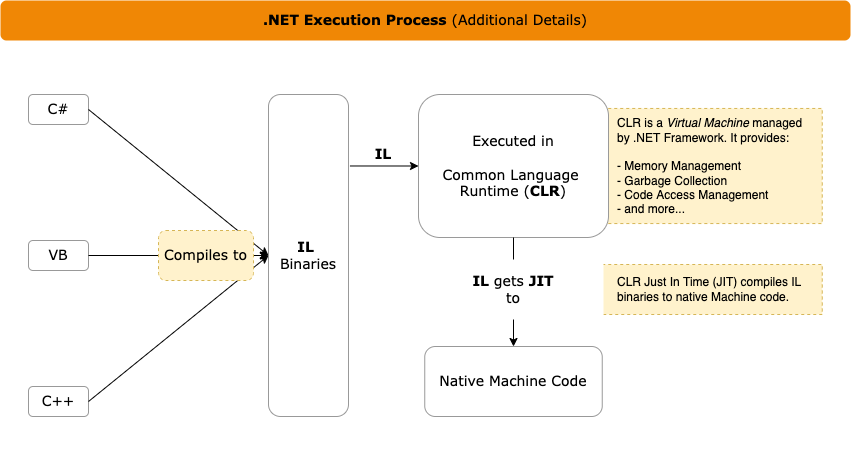

The diagram above was exported from draw.io. Its source (the exported page's mxGraphModel, read from the mxfile embedded in the PNG):
<mxGraphModel dx="1135" dy="1017" grid="1" gridSize="10" guides="1" tooltips="1" connect="1" arrows="1" fold="1" page="1" pageScale="1" pageWidth="850" pageHeight="1100" math="0" shadow="0">
  <root>
    <mxCell id="0" />
    <mxCell id="1" parent="0" />
    <mxCell id="2" value="" style="rounded=0;whiteSpace=wrap;html=1;shadow=0;fontFamily=Verdana;fontSize=14;fontColor=#000000;strokeColor=none;fillColor=default;" vertex="1" parent="1">
      <mxGeometry y="440" width="850" height="430" as="geometry" />
    </mxCell>
    <mxCell id="3" value=".NET Execution Process&lt;span style=&quot;font-weight: normal;&quot;&gt;&amp;nbsp;&lt;/span&gt;&lt;span style=&quot;font-weight: normal;&quot;&gt;(Additional Details)&lt;/span&gt;" style="rounded=1;whiteSpace=wrap;html=1;fontFamily=Verdana;fontSize=14;fontColor=#000000;strokeColor=none;fillColor=#F08705;fontStyle=1" vertex="1" parent="1">
      <mxGeometry y="400" width="850" height="40" as="geometry" />
    </mxCell>
    <mxCell id="4" value="C#" style="text;html=1;strokeColor=#999999;fillColor=none;align=center;verticalAlign=middle;whiteSpace=wrap;rounded=1;fontFamily=Verdana;fontSize=14;fontColor=#000000;" vertex="1" parent="1">
      <mxGeometry x="27.999999999999996" y="494" width="60" height="30" as="geometry" />
    </mxCell>
    <mxCell id="5" value="VB" style="text;html=1;strokeColor=#999999;fillColor=none;align=center;verticalAlign=middle;whiteSpace=wrap;rounded=1;fontFamily=Verdana;fontSize=14;fontColor=#000000;" vertex="1" parent="1">
      <mxGeometry x="27.999999999999996" y="640" width="60" height="30" as="geometry" />
    </mxCell>
    <mxCell id="6" value="C++" style="text;html=1;strokeColor=#999999;fillColor=none;align=center;verticalAlign=middle;whiteSpace=wrap;rounded=1;fontFamily=Verdana;fontSize=14;fontColor=#000000;" vertex="1" parent="1">
      <mxGeometry x="27.999999999999996" y="786" width="60" height="30" as="geometry" />
    </mxCell>
    <mxCell id="7" value="" style="endArrow=classic;html=1;rounded=0;fontFamily=Verdana;fontSize=14;fontColor=#000000;strokeColor=#000000;exitX=1;exitY=0.5;exitDx=0;exitDy=0;entryX=0;entryY=0.5;entryDx=0;entryDy=0;" edge="1" source="4" target="17" parent="1">
      <mxGeometry width="50" height="50" relative="1" as="geometry">
        <mxPoint x="328" y="556" as="sourcePoint" />
        <mxPoint x="378" y="506" as="targetPoint" />
      </mxGeometry>
    </mxCell>
    <mxCell id="8" value="" style="endArrow=classic;html=1;rounded=0;fontFamily=Verdana;fontSize=14;fontColor=#000000;strokeColor=#000000;exitX=1;exitY=0.5;exitDx=0;exitDy=0;entryX=0;entryY=0.5;entryDx=0;entryDy=0;" edge="1" source="5" target="17" parent="1">
      <mxGeometry width="50" height="50" relative="1" as="geometry">
        <mxPoint x="88" y="561" as="sourcePoint" />
        <mxPoint x="148" y="638.5" as="targetPoint" />
      </mxGeometry>
    </mxCell>
    <mxCell id="9" value="" style="endArrow=classic;html=1;rounded=0;fontFamily=Verdana;fontSize=14;fontColor=#000000;strokeColor=#000000;exitX=1;exitY=0.5;exitDx=0;exitDy=0;entryX=0;entryY=0.5;entryDx=0;entryDy=0;" edge="1" source="6" target="17" parent="1">
      <mxGeometry width="50" height="50" relative="1" as="geometry">
        <mxPoint x="88" y="616" as="sourcePoint" />
        <mxPoint x="178" y="628.5" as="targetPoint" />
      </mxGeometry>
    </mxCell>
    <mxCell id="10" value="Compiles to" style="text;html=1;strokeColor=#d6b656;fillColor=#fff2cc;align=center;verticalAlign=middle;whiteSpace=wrap;rounded=1;fontFamily=Verdana;fontSize=14;fontColor=default;dashed=1;" vertex="1" parent="1">
      <mxGeometry x="158" y="630" width="95" height="50" as="geometry" />
    </mxCell>
    <mxCell id="11" value="" style="endArrow=classic;html=1;rounded=0;fontFamily=Verdana;fontSize=14;fontColor=#000000;strokeColor=#000000;entryX=0;entryY=0.5;entryDx=0;entryDy=0;exitX=1.018;exitY=0.222;exitDx=0;exitDy=0;exitPerimeter=0;" edge="1" source="17" target="13" parent="1">
      <mxGeometry width="50" height="50" relative="1" as="geometry">
        <mxPoint x="298" y="566" as="sourcePoint" />
        <mxPoint x="368" y="554.5" as="targetPoint" />
      </mxGeometry>
    </mxCell>
    <mxCell id="12" value="CLR is a &lt;i&gt;Virtual Machine&lt;/i&gt;&amp;nbsp;managed by .NET Framework.&amp;nbsp;It provides:&lt;br&gt;&lt;br&gt;- Memory Management&lt;br&gt;- Garbage Collection&lt;br&gt;- Code Access Management&lt;br&gt;- and more..." style="text;html=1;strokeColor=#d6b656;fillColor=#fff2cc;align=left;verticalAlign=middle;whiteSpace=wrap;rounded=0;spacing=15;dashed=1;" vertex="1" parent="1">
      <mxGeometry x="601.75" y="507.96000000000004" width="220" height="115.09" as="geometry" />
    </mxCell>
    <mxCell id="13" value="Executed in&lt;br&gt;&lt;br&gt;Common Language &lt;br&gt;Runtime (&lt;b&gt;CLR&lt;/b&gt;)" style="rounded=1;whiteSpace=wrap;html=1;fontFamily=Verdana;fontSize=14;fontColor=#000000;strokeColor=#999999;fillColor=default;" vertex="1" parent="1">
      <mxGeometry x="418" y="494" width="190" height="143" as="geometry" />
    </mxCell>
    <mxCell id="14" value="Native Machine Code" style="rounded=1;whiteSpace=wrap;html=1;fontFamily=Verdana;fontSize=14;fontColor=#000000;strokeColor=#999999;fillColor=default;" vertex="1" parent="1">
      <mxGeometry x="424.25" y="746" width="177.5" height="70" as="geometry" />
    </mxCell>
    <mxCell id="15" value="" style="endArrow=classic;html=1;rounded=0;fontFamily=Verdana;fontSize=14;fontColor=#000000;strokeColor=#000000;exitX=0.5;exitY=1;exitDx=0;exitDy=0;" edge="1" source="13" target="14" parent="1">
      <mxGeometry width="50" height="50" relative="1" as="geometry">
        <mxPoint x="498.75" y="656" as="sourcePoint" />
        <mxPoint x="498.75" y="706" as="targetPoint" />
      </mxGeometry>
    </mxCell>
    <mxCell id="16" value="&lt;b&gt;IL&lt;/b&gt;" style="text;html=1;strokeColor=none;fillColor=none;align=center;verticalAlign=middle;whiteSpace=wrap;rounded=0;fontFamily=Verdana;fontSize=14;fontColor=#000000;" vertex="1" parent="1">
      <mxGeometry x="348" y="544" width="70" height="20" as="geometry" />
    </mxCell>
    <mxCell id="17" value="&lt;b&gt;IL &lt;/b&gt;&lt;br&gt;Binaries" style="rounded=1;whiteSpace=wrap;html=1;fontFamily=Verdana;fontSize=14;fontColor=#000000;strokeColor=#999999;fillColor=#FFFFFF;" vertex="1" parent="1">
      <mxGeometry x="268" y="494" width="80" height="322" as="geometry" />
    </mxCell>
    <mxCell id="18" value="CLR Just In Time (JIT) compiles IL binaries to native Machine code." style="text;html=1;strokeColor=#d6b656;fillColor=#fff2cc;align=left;verticalAlign=middle;whiteSpace=wrap;rounded=0;spacing=15;dashed=1;" vertex="1" parent="1">
      <mxGeometry x="601.75" y="664" width="220" height="50" as="geometry" />
    </mxCell>
    <mxCell id="19" value="&lt;b&gt;IL&lt;/b&gt; gets &lt;b&gt;JIT&lt;/b&gt;&lt;br&gt;to" style="text;html=1;strokeColor=none;fillColor=default;align=center;verticalAlign=middle;whiteSpace=wrap;rounded=0;fontFamily=Verdana;fontSize=14;fontColor=#000000;" vertex="1" parent="1">
      <mxGeometry x="423" y="659" width="180" height="60" as="geometry" />
    </mxCell>
  </root>
</mxGraphModel>